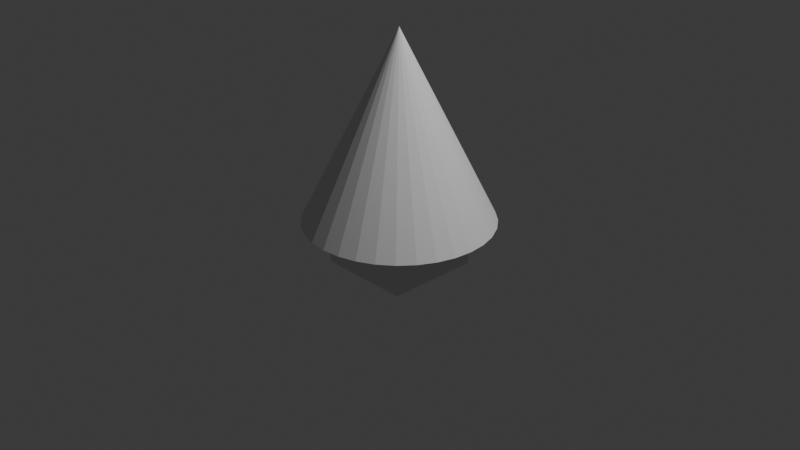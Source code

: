 # Source: geonodes1.blend  (saved by Blender 4.4.32; exported with 4.5.12 LTS)
import bpy
from mathutils import Matrix  # noqa: F401  (used for matrix-valued properties, if any)

bpy.ops.wm.read_factory_settings(use_empty=True)
scene = bpy.context.scene
scene.name = 'Scene'

# ---- collections
col_collection = bpy.data.collections.new('Collection'); scene.collection.children.link(col_collection)

# ---- materials (node trees are filled in below, after node groups)
mat_material = bpy.data.materials.new('Material')
mat_material.alpha_threshold = 0.0
mat_material.roughness = 0.5
mat_material.line_color = (0.0, 0.0, 0.0, 1.0)

# ---- node groups
ng_geometry_nodes_003 = bpy.data.node_groups.new('Geometry Nodes.003', 'GeometryNodeTree')
_s = ng_geometry_nodes_003.interface.new_socket(name='Geometry', in_out='OUTPUT', socket_type='NodeSocketGeometry')
_s = ng_geometry_nodes_003.interface.new_socket(name='Geometry', in_out='INPUT', socket_type='NodeSocketGeometry')
ng_geometry_nodes_003.is_modifier = True
_N = ng_geometry_nodes_003.nodes; _L = ng_geometry_nodes_003.links
n0 = _N.new('NodeGroupInput'); n0.name = 'Group Input'; n0.location = (-1010, 973)
n1 = _N.new('GeometryNodeBoundBox'); n1.name = 'Bounding Box'; n1.location = (-656, 963)
n2 = _N.new('GeometryNodeMeshCube'); n2.name = 'Cube'; n2.location = (-964, 761)
n3 = _N.new('GeometryNodeInstanceOnPoints'); n3.name = 'Instance on Points'; n3.location = (-760, 785)
n4 = _N.new('GeometryNodeMeshCone'); n4.name = 'Cone'; n4.location = (-439, 809)
n5 = _N.new('GeometryNodeMeshCube'); n5.name = 'Cube.001'; n5.location = (-436, 478)
n6 = _N.new('GeometryNodeJoinGeometry'); n6.name = 'Join Geometry'; n6.location = (-232, 575)
n7 = _N.new('NodeGroupOutput'); n7.name = 'Group Output'; n7.location = (10, 578)
n8 = _N.new('GeometryNodeMeshCube'); n8.name = 'Cube.002'; n8.location = (-169, 1153)
n9 = _N.new('GeometryNodeInputNamedAttribute'); n9.name = 'Named Attribute'; n9.location = (-167, 911)
n10 = _N.new('ShaderNodeMix'); n10.name = 'Mix'; n10.location = (-171, 772)
_L.new(n0.outputs[0], n1.inputs[0])
_L.new(n2.outputs[0], n3.inputs[0])
_L.new(n2.outputs[0], n3.inputs[2])
_L.new(n5.outputs[0], n6.inputs[0])
_L.new(n4.outputs[0], n6.inputs[0])
_L.new(n6.outputs[0], n7.inputs[0])
n7.is_active_output = True

# ---- material node trees
mat_material.use_nodes = True; mat_material.node_tree.nodes.clear()
_N = mat_material.node_tree.nodes; _L = mat_material.node_tree.links
n0 = _N.new('ShaderNodeOutputMaterial'); n0.name = 'Material Output'; n0.location = (300, 300)
n1 = _N.new('ShaderNodeBsdfPrincipled'); n1.name = 'Principled BSDF'; n1.location = (10, 300)
n1.inputs[3].default_value = 1.45
_L.new(n1.outputs[0], n0.inputs[0])
n0.is_active_output = True

# ---- world
world_world = bpy.data.worlds.new('World'); scene.world = world_world
world_world.use_nodes = True; world_world.node_tree.nodes.clear()
_N = world_world.node_tree.nodes; _L = world_world.node_tree.links
n0 = _N.new('ShaderNodeOutputWorld'); n0.name = 'World Output'; n0.location = (300, 300)
n1 = _N.new('ShaderNodeBackground'); n1.name = 'Background'; n1.location = (10, 300)
n1.inputs[0].default_value = (0.05088, 0.05088, 0.05088, 1.0)
_L.new(n1.outputs[0], n0.inputs[0])
n0.is_active_output = True
world_world.color = (0.05088, 0.05088, 0.05088)
world_world.sun_shadow_jitter_overblur = 0.0

# ---- cameras
cam_camera = bpy.data.cameras.new('Camera')
cam_camera.clip_end = 100.0
cam_camera.ortho_scale = 7.314

# ---- lights
light_light = bpy.data.lights.new('Light', 'POINT')
light_light.energy = 1000.0
light_light.shadow_soft_size = 0.1

# ---- meshes
me_cube = bpy.data.meshes.new('Cube')
me_cube.from_pydata([(1.0, 1.0, 1.0), (1.0, 1.0, -1.0), (1.0, -1.0, 1.0), (1.0, -1.0, -1.0), (-1.0, 1.0, 1.0), (-1.0, 1.0, -1.0), (-1.0, -1.0, 1.0), (-1.0, -1.0, -1.0)], [], [(0, 4, 6, 2), (3, 2, 6, 7), (7, 6, 4, 5), (5, 1, 3, 7), (1, 0, 2, 3), (5, 4, 0, 1)])
_uv = me_cube.uv_layers.new(name='UVMap')
_uv.uv.foreach_set('vector', [0.625, 0.5, 0.875, 0.5, 0.875, 0.75, 0.625, 0.75, 0.375, 0.75, 0.625, 0.75, 0.625, 1.0, 0.375, 1.0, 0.375, 0.0, 0.625, 0.0, 0.625, 0.25, 0.375, 0.25, 0.125, 0.5, 0.375, 0.5, 0.375, 0.75, 0.125, 0.75, 0.375, 0.5, 0.625, 0.5, 0.625, 0.75, 0.375, 0.75, 0.375, 0.25, 0.625, 0.25, 0.625, 0.5, 0.375, 0.5])
me_cube.materials.append(mat_material)
me_cube.use_mirror_vertex_groups = False
me_cube.update()

# ---- objects
ob_cube = bpy.data.objects.new('Cube', me_cube)
ob_light = bpy.data.objects.new('Light', light_light)
ob_camera = bpy.data.objects.new('Camera', cam_camera)

# ---- transforms, parenting, visibility, modifiers, constraints
ob_cube.location = (0.0, 0.0, 0.0)
ob_cube.lock_rotations_4d = False
ob_cube.empty_display_type = 'ARROWS'
ob_cube.lineart.crease_threshold = 0.0
_m = ob_cube.modifiers.new('GeometryNodes', 'NODES')
_m.node_group = ng_geometry_nodes_003
ob_light.location = (4.076, 1.005, 5.904)
ob_light.rotation_euler = (0.6503, 0.05522, 1.866)
ob_light.lock_rotations_4d = False
ob_light.empty_display_type = 'ARROWS'
ob_light.color = (0.0, 0.0, 0.0, 0.0)
ob_light.lineart.crease_threshold = 0.0
ob_camera.location = (7.359, -6.926, 4.958)
ob_camera.rotation_euler = (1.109, 0.0, 0.8149)
ob_camera.lock_rotations_4d = False
ob_camera.empty_display_type = 'ARROWS'
ob_camera.color = (0.0, 0.0, 0.0, 0.0)
ob_camera.display_type = 'WIRE'
ob_camera.lineart.crease_threshold = 0.0

# ---- collection membership
col_collection.objects.link(ob_cube)
col_collection.objects.link(ob_light)
col_collection.objects.link(ob_camera)

# ---- scene / render settings (as saved in the file)
scene.camera = ob_camera
scene.frame_start = 1; scene.frame_end = 250; scene.frame_set(1)
scene.render.engine = 'BLENDER_EEVEE_NEXT'
bpy.context.view_layer.update()
